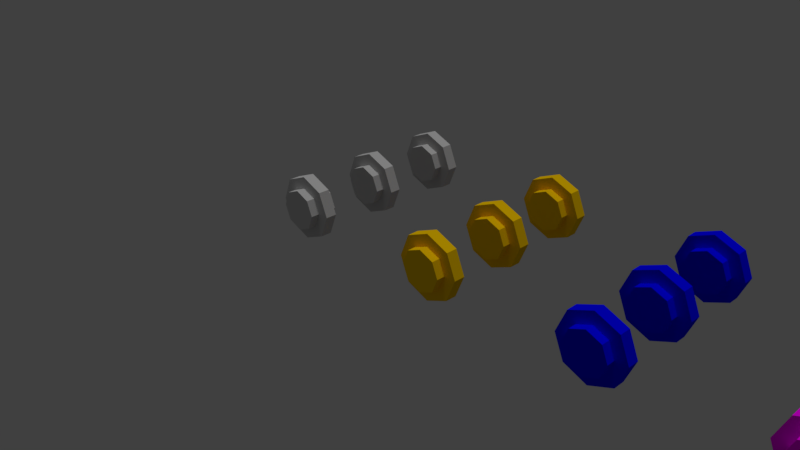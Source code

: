 # Source: studs.blend  (saved by Blender 2.78.0; exported with 4.5.12 LTS)
import bpy
from mathutils import Matrix  # noqa: F401  (used for matrix-valued properties, if any)

bpy.ops.wm.read_factory_settings(use_empty=True)
scene = bpy.context.scene
scene.name = 'Scene'

# ---- collections
col_collection_1 = bpy.data.collections.new('Collection 1'); scene.collection.children.link(col_collection_1)

# ---- materials (node trees are filled in below, after node groups)
mat_lego_gold = bpy.data.materials.new('lego-gold')
mat_lego_gold.alpha_threshold = 0.0
mat_lego_gold.use_transparent_shadow = False
mat_lego_gold.diffuse_color = (1.0, 0.6142, 0.0, 1.0)
mat_lego_gold.roughness = 0.5
mat_lego_gold.specular_intensity = 1.0
mat_lego_silver = bpy.data.materials.new('lego-silver')
mat_lego_silver.alpha_threshold = 0.0
mat_lego_silver.use_transparent_shadow = False
mat_lego_silver.diffuse_color = (0.6, 0.6, 0.6, 1.0)
mat_lego_silver.roughness = 0.5
mat_lego_silver.specular_intensity = 1.0
mat_lego_blue = bpy.data.materials.new('lego-blue')
mat_lego_blue.alpha_threshold = 0.0
mat_lego_blue.use_transparent_shadow = False
mat_lego_blue.diffuse_color = (0.0, 0.0, 1.0, 1.0)
mat_lego_blue.roughness = 0.5
mat_lego_blue.specular_intensity = 1.0
mat_lego_purple = bpy.data.materials.new('lego-purple')
mat_lego_purple.alpha_threshold = 0.0
mat_lego_purple.use_transparent_shadow = False
mat_lego_purple.diffuse_color = (1.0, 0.0, 1.0, 1.0)
mat_lego_purple.roughness = 0.5
mat_lego_purple.specular_intensity = 1.0
mat_lego_shinypurple = bpy.data.materials.new('lego-shinypurple')
mat_lego_shinypurple.alpha_threshold = 0.0
mat_lego_shinypurple.use_transparent_shadow = False
mat_lego_shinypurple.diffuse_color = (1.0, 0.0, 1.0, 1.0)
mat_lego_shinypurple.roughness = 0.5
mat_lego_shinypurple.specular_intensity = 1.0
mat_purpleglow = bpy.data.materials.new('purpleglow')
mat_purpleglow.alpha_threshold = 0.0
mat_purpleglow.use_transparent_shadow = False
mat_purpleglow.diffuse_color = (1.0, 0.0, 1.0, 1.0)
mat_purpleglow.roughness = 0.5

# ---- material node trees

# ---- world
world_world = bpy.data.worlds.new('World'); scene.world = world_world
world_world.color = (0.05088, 0.05088, 0.05088)
world_world.use_sun_shadow = False
world_world.sun_shadow_jitter_overblur = 0.0
world_world.cycles.sampling_method = 'MANUAL'

# ---- cameras
cam_camera = bpy.data.cameras.new('Camera')
cam_camera.clip_end = 100.0
cam_camera.lens = 35.0
cam_camera.sensor_width = 32.0
cam_camera.sensor_height = 18.0
cam_camera.ortho_scale = 7.314
cam_camera.dof.focus_distance = 0.0
cam_camera.dof.aperture_fstop = 128.0

# ---- lights
light_hemi = bpy.data.lights.new('Hemi', 'SUN')
light_hemi.transmission_factor = 0.0
light_hemi.angle = 0.1993
light_hemi.energy = 1.0
light_hemi.shadow_buffer_clip_start = 0.5
light_hemi.shadow_soft_size = 0.1
light_hemi.shadow_cascade_max_distance = 1000.0

# ---- meshes
me_stud_gold = bpy.data.meshes.new('stud-gold')
me_stud_gold.from_pydata([(0.1339, 0.21, -0.1339), (0.1894, 0.21, -2.802e-08), (2.843e-08, 0.1069, 0.3878), (2.843e-08, -0.02849, 0.3878), (0.2742, 0.1069, 0.2742), (0.2742, -0.02849, 0.2742), (0.3878, 0.1069, -3.174e-08), (0.3878, -0.02849, -1.684e-08), (0.2742, 0.1069, -0.2742), (0.2742, -0.02849, -0.2742), (-5.465e-09, 0.1069, -0.3878), (-5.465e-09, -0.02849, -0.3878), (-0.2742, 0.1069, -0.2742), (-0.2742, -0.02849, -0.2742), (-0.3878, 0.1069, -9.391e-09), (-0.3878, -0.02849, -5.666e-09), (-0.2742, 0.1069, 0.2742), (-0.2742, -0.02849, 0.2742), (2.474e-08, 0.21, 0.2454), (2.474e-08, -0.1316, 0.2454), (0.1736, 0.21, 0.1736), (0.1736, -0.1316, 0.1736), (0.2454, 0.21, -2.802e-08), (0.2454, -0.1316, -5.666e-09), (0.1736, 0.21, -0.1736), (0.1736, -0.1316, -0.1736), (3.284e-09, 0.21, -0.2454), (3.284e-09, -0.1316, -0.2454), (-0.1736, 0.21, -0.1736), (-0.1736, -0.1316, -0.1736), (-0.2454, 0.21, -1.684e-08), (-0.2454, -0.1316, -5.666e-09), (-0.1736, 0.21, 0.1736), (-0.1736, -0.1316, 0.1736), (2.262e-08, 0.21, 0.1894), (0.1339, 0.21, 0.1339), (6.058e-09, 0.21, -0.1894), (-0.1339, 0.21, -0.1339), (-0.1894, 0.21, -1.684e-08), (-0.1339, 0.21, 0.1339), (1.143e-09, 0.1131, -0.1894), (-0.1339, 0.1131, -0.1339), (-0.1894, 0.1131, -1.312e-08), (-0.1339, 0.1131, 0.1339), (1.77e-08, 0.1131, 0.1894), (0.1339, 0.1131, -0.1339), (0.1339, 0.1131, 0.1339), (0.1894, 0.1131, -2.429e-08)], [], [(36, 37, 41, 40), (22, 24, 0, 1), (2, 3, 5, 4), (26, 27, 29, 28), (20, 21, 23, 22), (4, 5, 7, 6), (24, 25, 27, 26), (0, 36, 40, 45), (6, 7, 9, 8), (1, 0, 45, 47), (24, 26, 36, 0), (8, 9, 11, 10), (18, 20, 35, 34), (18, 19, 21, 20), (10, 11, 13, 12), (22, 23, 25, 24), (38, 39, 43, 42), (12, 13, 15, 14), (5, 3, 17, 15, 13, 11, 9, 7), (30, 32, 39, 38), (14, 15, 17, 16), (28, 30, 38, 37), (37, 38, 42, 41), (16, 17, 3, 2), (2, 4, 6, 8, 10, 12, 14, 16), (20, 22, 1, 35), (47, 45, 40, 41, 42, 43, 44, 46), (28, 29, 31, 30), (34, 35, 46, 44), (26, 28, 37, 36), (30, 31, 33, 32), (32, 18, 34, 39), (35, 1, 47, 46), (32, 33, 19, 18), (29, 27, 25, 23, 21, 19, 33, 31), (39, 34, 44, 43)])
me_stud_gold.materials.append(mat_lego_gold)
me_stud_gold.use_remesh_preserve_volume = False
me_stud_gold.use_remesh_preserve_attributes = False
me_stud_gold.use_mirror_vertex_groups = False
me_stud_gold.update()
me_stud_silver = bpy.data.meshes.new('stud-silver')
me_stud_silver.from_pydata([(0.1339, 0.21, -0.1339), (0.1894, 0.21, -2.802e-08), (2.843e-08, 0.1069, 0.3878), (2.843e-08, -0.02849, 0.3878), (0.2742, 0.1069, 0.2742), (0.2742, -0.02849, 0.2742), (0.3878, 0.1069, -3.174e-08), (0.3878, -0.02849, -1.684e-08), (0.2742, 0.1069, -0.2742), (0.2742, -0.02849, -0.2742), (-5.465e-09, 0.1069, -0.3878), (-5.465e-09, -0.02849, -0.3878), (-0.2742, 0.1069, -0.2742), (-0.2742, -0.02849, -0.2742), (-0.3878, 0.1069, -9.391e-09), (-0.3878, -0.02849, -5.666e-09), (-0.2742, 0.1069, 0.2742), (-0.2742, -0.02849, 0.2742), (2.474e-08, 0.21, 0.2454), (2.474e-08, -0.1316, 0.2454), (0.1736, 0.21, 0.1736), (0.1736, -0.1316, 0.1736), (0.2454, 0.21, -2.802e-08), (0.2454, -0.1316, -5.666e-09), (0.1736, 0.21, -0.1736), (0.1736, -0.1316, -0.1736), (3.284e-09, 0.21, -0.2454), (3.284e-09, -0.1316, -0.2454), (-0.1736, 0.21, -0.1736), (-0.1736, -0.1316, -0.1736), (-0.2454, 0.21, -1.684e-08), (-0.2454, -0.1316, -5.666e-09), (-0.1736, 0.21, 0.1736), (-0.1736, -0.1316, 0.1736), (2.262e-08, 0.21, 0.1894), (0.1339, 0.21, 0.1339), (6.058e-09, 0.21, -0.1894), (-0.1339, 0.21, -0.1339), (-0.1894, 0.21, -1.684e-08), (-0.1339, 0.21, 0.1339), (1.143e-09, 0.1131, -0.1894), (-0.1339, 0.1131, -0.1339), (-0.1894, 0.1131, -1.312e-08), (-0.1339, 0.1131, 0.1339), (1.77e-08, 0.1131, 0.1894), (0.1339, 0.1131, -0.1339), (0.1339, 0.1131, 0.1339), (0.1894, 0.1131, -2.429e-08)], [], [(36, 37, 41, 40), (22, 24, 0, 1), (2, 3, 5, 4), (26, 27, 29, 28), (20, 21, 23, 22), (4, 5, 7, 6), (24, 25, 27, 26), (0, 36, 40, 45), (6, 7, 9, 8), (1, 0, 45, 47), (24, 26, 36, 0), (8, 9, 11, 10), (18, 20, 35, 34), (18, 19, 21, 20), (10, 11, 13, 12), (22, 23, 25, 24), (38, 39, 43, 42), (12, 13, 15, 14), (5, 3, 17, 15, 13, 11, 9, 7), (30, 32, 39, 38), (14, 15, 17, 16), (28, 30, 38, 37), (37, 38, 42, 41), (16, 17, 3, 2), (2, 4, 6, 8, 10, 12, 14, 16), (20, 22, 1, 35), (47, 45, 40, 41, 42, 43, 44, 46), (28, 29, 31, 30), (34, 35, 46, 44), (26, 28, 37, 36), (30, 31, 33, 32), (32, 18, 34, 39), (35, 1, 47, 46), (32, 33, 19, 18), (29, 27, 25, 23, 21, 19, 33, 31), (39, 34, 44, 43)])
me_stud_silver.materials.append(mat_lego_silver)
me_stud_silver.use_remesh_preserve_volume = False
me_stud_silver.use_remesh_preserve_attributes = False
me_stud_silver.use_mirror_vertex_groups = False
me_stud_silver.update()
me_stud_blue = bpy.data.meshes.new('stud-blue')
me_stud_blue.from_pydata([(0.1339, 0.21, -0.1339), (0.1894, 0.21, -2.802e-08), (2.843e-08, 0.1069, 0.3878), (2.843e-08, -0.02849, 0.3878), (0.2742, 0.1069, 0.2742), (0.2742, -0.02849, 0.2742), (0.3878, 0.1069, -3.174e-08), (0.3878, -0.02849, -1.684e-08), (0.2742, 0.1069, -0.2742), (0.2742, -0.02849, -0.2742), (-5.465e-09, 0.1069, -0.3878), (-5.465e-09, -0.02849, -0.3878), (-0.2742, 0.1069, -0.2742), (-0.2742, -0.02849, -0.2742), (-0.3878, 0.1069, -9.391e-09), (-0.3878, -0.02849, -5.666e-09), (-0.2742, 0.1069, 0.2742), (-0.2742, -0.02849, 0.2742), (2.474e-08, 0.21, 0.2454), (2.474e-08, -0.1316, 0.2454), (0.1736, 0.21, 0.1736), (0.1736, -0.1316, 0.1736), (0.2454, 0.21, -2.802e-08), (0.2454, -0.1316, -5.666e-09), (0.1736, 0.21, -0.1736), (0.1736, -0.1316, -0.1736), (3.284e-09, 0.21, -0.2454), (3.284e-09, -0.1316, -0.2454), (-0.1736, 0.21, -0.1736), (-0.1736, -0.1316, -0.1736), (-0.2454, 0.21, -1.684e-08), (-0.2454, -0.1316, -5.666e-09), (-0.1736, 0.21, 0.1736), (-0.1736, -0.1316, 0.1736), (2.262e-08, 0.21, 0.1894), (0.1339, 0.21, 0.1339), (6.058e-09, 0.21, -0.1894), (-0.1339, 0.21, -0.1339), (-0.1894, 0.21, -1.684e-08), (-0.1339, 0.21, 0.1339), (1.143e-09, 0.1131, -0.1894), (-0.1339, 0.1131, -0.1339), (-0.1894, 0.1131, -1.312e-08), (-0.1339, 0.1131, 0.1339), (1.77e-08, 0.1131, 0.1894), (0.1339, 0.1131, -0.1339), (0.1339, 0.1131, 0.1339), (0.1894, 0.1131, -2.429e-08)], [], [(36, 37, 41, 40), (22, 24, 0, 1), (2, 3, 5, 4), (26, 27, 29, 28), (20, 21, 23, 22), (4, 5, 7, 6), (24, 25, 27, 26), (0, 36, 40, 45), (6, 7, 9, 8), (1, 0, 45, 47), (24, 26, 36, 0), (8, 9, 11, 10), (18, 20, 35, 34), (18, 19, 21, 20), (10, 11, 13, 12), (22, 23, 25, 24), (38, 39, 43, 42), (12, 13, 15, 14), (5, 3, 17, 15, 13, 11, 9, 7), (30, 32, 39, 38), (14, 15, 17, 16), (28, 30, 38, 37), (37, 38, 42, 41), (16, 17, 3, 2), (2, 4, 6, 8, 10, 12, 14, 16), (20, 22, 1, 35), (47, 45, 40, 41, 42, 43, 44, 46), (28, 29, 31, 30), (34, 35, 46, 44), (26, 28, 37, 36), (30, 31, 33, 32), (32, 18, 34, 39), (35, 1, 47, 46), (32, 33, 19, 18), (29, 27, 25, 23, 21, 19, 33, 31), (39, 34, 44, 43)])
me_stud_blue.materials.append(mat_lego_blue)
me_stud_blue.use_remesh_preserve_volume = False
me_stud_blue.use_remesh_preserve_attributes = False
me_stud_blue.use_mirror_vertex_groups = False
me_stud_blue.update()
me_stud_purple = bpy.data.meshes.new('stud-purple')
me_stud_purple.from_pydata([(0.1339, 0.21, -0.1339), (0.1894, 0.21, -2.802e-08), (2.843e-08, 0.1069, 0.3878), (2.843e-08, -0.02849, 0.3878), (0.2742, 0.1069, 0.2742), (0.2742, -0.02849, 0.2742), (0.3878, 0.1069, -3.174e-08), (0.3878, -0.02849, -1.684e-08), (0.2742, 0.1069, -0.2742), (0.2742, -0.02849, -0.2742), (-5.465e-09, 0.1069, -0.3878), (-5.465e-09, -0.02849, -0.3878), (-0.2742, 0.1069, -0.2742), (-0.2742, -0.02849, -0.2742), (-0.3878, 0.1069, -9.391e-09), (-0.3878, -0.02849, -5.666e-09), (-0.2742, 0.1069, 0.2742), (-0.2742, -0.02849, 0.2742), (2.474e-08, 0.21, 0.2454), (2.474e-08, -0.1316, 0.2454), (0.1736, 0.21, 0.1736), (0.1736, -0.1316, 0.1736), (0.2454, 0.21, -2.802e-08), (0.2454, -0.1316, -5.666e-09), (0.1736, 0.21, -0.1736), (0.1736, -0.1316, -0.1736), (3.284e-09, 0.21, -0.2454), (3.284e-09, -0.1316, -0.2454), (-0.1736, 0.21, -0.1736), (-0.1736, -0.1316, -0.1736), (-0.2454, 0.21, -1.684e-08), (-0.2454, -0.1316, -5.666e-09), (-0.1736, 0.21, 0.1736), (-0.1736, -0.1316, 0.1736), (2.262e-08, 0.21, 0.1894), (0.1339, 0.21, 0.1339), (6.058e-09, 0.21, -0.1894), (-0.1339, 0.21, -0.1339), (-0.1894, 0.21, -1.684e-08), (-0.1339, 0.21, 0.1339), (1.143e-09, 0.1131, -0.1894), (-0.1339, 0.1131, -0.1339), (-0.1894, 0.1131, -1.312e-08), (-0.1339, 0.1131, 0.1339), (1.77e-08, 0.1131, 0.1894), (0.1339, 0.1131, -0.1339), (0.1339, 0.1131, 0.1339), (0.1894, 0.1131, -2.429e-08)], [], [(36, 37, 41, 40), (22, 24, 0, 1), (2, 3, 5, 4), (26, 27, 29, 28), (20, 21, 23, 22), (4, 5, 7, 6), (24, 25, 27, 26), (0, 36, 40, 45), (6, 7, 9, 8), (1, 0, 45, 47), (24, 26, 36, 0), (8, 9, 11, 10), (18, 20, 35, 34), (18, 19, 21, 20), (10, 11, 13, 12), (22, 23, 25, 24), (38, 39, 43, 42), (12, 13, 15, 14), (5, 3, 17, 15, 13, 11, 9, 7), (30, 32, 39, 38), (14, 15, 17, 16), (28, 30, 38, 37), (37, 38, 42, 41), (16, 17, 3, 2), (2, 4, 6, 8, 10, 12, 14, 16), (20, 22, 1, 35), (47, 45, 40, 41, 42, 43, 44, 46), (28, 29, 31, 30), (34, 35, 46, 44), (26, 28, 37, 36), (30, 31, 33, 32), (32, 18, 34, 39), (35, 1, 47, 46), (32, 33, 19, 18), (29, 27, 25, 23, 21, 19, 33, 31), (39, 34, 44, 43)])
me_stud_purple.materials.append(mat_lego_purple)
me_stud_purple.use_remesh_preserve_volume = False
me_stud_purple.use_remesh_preserve_attributes = False
me_stud_purple.use_mirror_vertex_groups = False
me_stud_purple.update()
me_stud_shinypurple = bpy.data.meshes.new('stud-shinypurple')
me_stud_shinypurple.from_pydata([(0.1339, 0.21, -0.1339), (0.1894, 0.21, -2.802e-08), (2.843e-08, 0.1069, 0.3878), (2.843e-08, -0.02849, 0.3878), (0.2742, 0.1069, 0.2742), (0.2742, -0.02849, 0.2742), (0.3878, 0.1069, -3.174e-08), (0.3878, -0.02849, -1.684e-08), (0.2742, 0.1069, -0.2742), (0.2742, -0.02849, -0.2742), (-5.465e-09, 0.1069, -0.3878), (-5.465e-09, -0.02849, -0.3878), (-0.2742, 0.1069, -0.2742), (-0.2742, -0.02849, -0.2742), (-0.3878, 0.1069, -9.391e-09), (-0.3878, -0.02849, -5.666e-09), (-0.2742, 0.1069, 0.2742), (-0.2742, -0.02849, 0.2742), (2.474e-08, 0.21, 0.2454), (2.474e-08, -0.1316, 0.2454), (0.1736, 0.21, 0.1736), (0.1736, -0.1316, 0.1736), (0.2454, 0.21, -2.802e-08), (0.2454, -0.1316, -5.666e-09), (0.1736, 0.21, -0.1736), (0.1736, -0.1316, -0.1736), (3.284e-09, 0.21, -0.2454), (3.284e-09, -0.1316, -0.2454), (-0.1736, 0.21, -0.1736), (-0.1736, -0.1316, -0.1736), (-0.2454, 0.21, -1.684e-08), (-0.2454, -0.1316, -5.666e-09), (-0.1736, 0.21, 0.1736), (-0.1736, -0.1316, 0.1736), (2.262e-08, 0.21, 0.1894), (0.1339, 0.21, 0.1339), (6.058e-09, 0.21, -0.1894), (-0.1339, 0.21, -0.1339), (-0.1894, 0.21, -1.684e-08), (-0.1339, 0.21, 0.1339), (1.143e-09, 0.1131, -0.1894), (-0.1339, 0.1131, -0.1339), (-0.1894, 0.1131, -1.312e-08), (-0.1339, 0.1131, 0.1339), (1.77e-08, 0.1131, 0.1894), (0.1339, 0.1131, -0.1339), (0.1339, 0.1131, 0.1339), (0.1894, 0.1131, -2.429e-08)], [], [(36, 37, 41, 40), (22, 24, 0, 1), (2, 3, 5, 4), (26, 27, 29, 28), (20, 21, 23, 22), (4, 5, 7, 6), (24, 25, 27, 26), (0, 36, 40, 45), (6, 7, 9, 8), (1, 0, 45, 47), (24, 26, 36, 0), (8, 9, 11, 10), (18, 20, 35, 34), (18, 19, 21, 20), (10, 11, 13, 12), (22, 23, 25, 24), (38, 39, 43, 42), (12, 13, 15, 14), (5, 3, 17, 15, 13, 11, 9, 7), (30, 32, 39, 38), (14, 15, 17, 16), (28, 30, 38, 37), (37, 38, 42, 41), (16, 17, 3, 2), (2, 4, 6, 8, 10, 12, 14, 16), (20, 22, 1, 35), (47, 45, 40, 41, 42, 43, 44, 46), (28, 29, 31, 30), (34, 35, 46, 44), (26, 28, 37, 36), (30, 31, 33, 32), (32, 18, 34, 39), (35, 1, 47, 46), (32, 33, 19, 18), (29, 27, 25, 23, 21, 19, 33, 31), (39, 34, 44, 43)])
me_stud_shinypurple.materials.append(mat_lego_shinypurple)
me_stud_shinypurple.use_remesh_preserve_volume = False
me_stud_shinypurple.use_remesh_preserve_attributes = False
me_stud_shinypurple.use_mirror_vertex_groups = False
me_stud_shinypurple.update()
me_plane = bpy.data.meshes.new('Plane')
me_plane.from_pydata([(-0.8, -0.75, 0.75), (-0.8, -0.75, -0.75), (-0.8, 0.75, 0.75), (-0.8, 0.75, -0.75)], [], [(0, 1, 3, 2)])
_uv = me_plane.uv_layers.new(name='UVMap')
_uv.uv.foreach_set('vector', [0.0001, 0.9999, 9.998e-05, 9.998e-05, 0.9999, 9.998e-05, 0.9999, 0.9999])
me_plane.materials.append(mat_purpleglow)
me_plane.use_remesh_preserve_volume = False
me_plane.use_remesh_preserve_attributes = False
me_plane.use_mirror_vertex_groups = False
me_plane.update()

# ---- objects
ob_stud_gold_dynamic = bpy.data.objects.new('stud-gold-dynamic', me_stud_gold)
ob_stud_silver_dynamic = bpy.data.objects.new('stud-silver-dynamic', me_stud_silver)
ob_stud_blue_dynamic = bpy.data.objects.new('stud-blue-dynamic', me_stud_blue)
ob_stud_purple_dynamic = bpy.data.objects.new('stud-purple-dynamic', me_stud_purple)
ob_stud_shinypurple_dynamic = bpy.data.objects.new('stud-shinypurple-dynamic', me_stud_shinypurple)
ob_purpleglow_dynamic = bpy.data.objects.new('purpleglow-dynamic', me_plane)
ob_stud_shinypurple_fake = bpy.data.objects.new('stud-shinypurple-fake', me_stud_shinypurple)
ob_plane_002 = bpy.data.objects.new('Plane.002', me_plane)
ob_stud_purple_fake = bpy.data.objects.new('stud-purple-fake', me_stud_purple)
ob_stud_blue_fake = bpy.data.objects.new('stud-blue-fake', me_stud_blue)
ob_stud_gold_fake = bpy.data.objects.new('stud-gold-fake', me_stud_gold)
ob_stud_silver_fake = bpy.data.objects.new('stud-silver-fake', me_stud_silver)
ob_stud_shinypurple = bpy.data.objects.new('stud-shinypurple', me_stud_shinypurple)
ob_plane = bpy.data.objects.new('Plane', me_plane)
ob_stud_purple = bpy.data.objects.new('stud-purple', me_stud_purple)
ob_stud_blue = bpy.data.objects.new('stud-blue', me_stud_blue)
ob_stud_silver = bpy.data.objects.new('stud-silver', me_stud_silver)
ob_hemi = bpy.data.objects.new('Hemi', light_hemi)
ob_stud_gold = bpy.data.objects.new('stud-gold', me_stud_gold)
ob_camera = bpy.data.objects.new('Camera', cam_camera)

# ---- transforms, parenting, visibility, modifiers, constraints
ob_stud_gold_dynamic.location = (2.0, -1.0, 1.0)
ob_stud_gold_dynamic.lock_rotations_4d = False
ob_stud_gold_dynamic.empty_display_type = 'ARROWS'
ob_stud_gold_dynamic.lineart.crease_threshold = 0.0
ob_stud_silver_dynamic.location = (0.0, -1.0, 1.0)
ob_stud_silver_dynamic.lock_rotations_4d = False
ob_stud_silver_dynamic.empty_display_type = 'ARROWS'
ob_stud_silver_dynamic.lineart.crease_threshold = 0.0
ob_stud_blue_dynamic.location = (4.0, -1.0, 1.0)
ob_stud_blue_dynamic.lock_rotations_4d = False
ob_stud_blue_dynamic.empty_display_type = 'ARROWS'
ob_stud_blue_dynamic.lineart.crease_threshold = 0.0
ob_stud_purple_dynamic.location = (6.0, -1.0, 1.0)
ob_stud_purple_dynamic.lock_rotations_4d = False
ob_stud_purple_dynamic.empty_display_type = 'ARROWS'
ob_stud_purple_dynamic.lineart.crease_threshold = 0.0
ob_stud_shinypurple_dynamic.location = (8.0, -1.0, 1.0)
ob_stud_shinypurple_dynamic.lock_rotations_4d = False
ob_stud_shinypurple_dynamic.empty_display_type = 'ARROWS'
ob_stud_shinypurple_dynamic.lineart.crease_threshold = 0.0
ob_purpleglow_dynamic.parent = ob_stud_shinypurple_dynamic
ob_purpleglow_dynamic.matrix_parent_inverse = Matrix(((1.0, 0.0, 0.0, -8.0), (0.0, 1.0, 0.0, -3.694e-08), (0.0, 0.0, 1.0, -2.0), (0.0, 0.0, 0.0, 1.0)))
ob_purpleglow_dynamic.location = (8.0, 0.0, 2.0)
ob_purpleglow_dynamic.lineart.crease_threshold = 0.0
ob_stud_shinypurple_fake.location = (8.0, 1.0, 1.0)
ob_stud_shinypurple_fake.lock_rotations_4d = False
ob_stud_shinypurple_fake.empty_display_type = 'ARROWS'
ob_stud_shinypurple_fake.lineart.crease_threshold = 0.0
ob_plane_002.parent = ob_stud_shinypurple_fake
ob_plane_002.matrix_parent_inverse = Matrix(((1.0, 0.0, 0.0, -8.0), (0.0, 1.0, 0.0, -1.0), (0.0, 0.0, 1.0, -1.0), (0.0, 0.0, 0.0, 1.0)))
ob_plane_002.location = (8.0, 1.0, 1.0)
ob_plane_002.lineart.crease_threshold = 0.0
ob_stud_purple_fake.location = (6.0, 1.0, 1.0)
ob_stud_purple_fake.lock_rotations_4d = False
ob_stud_purple_fake.empty_display_type = 'ARROWS'
ob_stud_purple_fake.lineart.crease_threshold = 0.0
ob_stud_blue_fake.location = (4.0, 1.0, 1.0)
ob_stud_blue_fake.lock_rotations_4d = False
ob_stud_blue_fake.empty_display_type = 'ARROWS'
ob_stud_blue_fake.lineart.crease_threshold = 0.0
ob_stud_gold_fake.location = (2.0, 1.0, 1.0)
ob_stud_gold_fake.lock_rotations_4d = False
ob_stud_gold_fake.empty_display_type = 'ARROWS'
ob_stud_gold_fake.lineart.crease_threshold = 0.0
ob_stud_silver_fake.location = (0.0, 1.0, 1.0)
ob_stud_silver_fake.lock_rotations_4d = False
ob_stud_silver_fake.empty_display_type = 'ARROWS'
ob_stud_silver_fake.lineart.crease_threshold = 0.0
ob_stud_shinypurple.location = (8.0, 3.694e-08, 1.0)
ob_stud_shinypurple.lock_rotations_4d = False
ob_stud_shinypurple.empty_display_type = 'ARROWS'
ob_stud_shinypurple.lineart.crease_threshold = 0.0
ob_plane.parent = ob_stud_shinypurple
ob_plane.matrix_parent_inverse = Matrix(((1.0, 0.0, 0.0, -8.0), (0.0, 1.0, 0.0, -3.694e-08), (0.0, 0.0, 1.0, -2.0), (0.0, 0.0, 0.0, 1.0)))
ob_plane.location = (8.0, 0.0, 2.0)
ob_plane.lineart.crease_threshold = 0.0
ob_stud_purple.location = (6.0, 3.694e-08, 1.0)
ob_stud_purple.lock_rotations_4d = False
ob_stud_purple.empty_display_type = 'ARROWS'
ob_stud_purple.lineart.crease_threshold = 0.0
ob_stud_blue.location = (4.0, 3.694e-08, 1.0)
ob_stud_blue.lock_rotations_4d = False
ob_stud_blue.empty_display_type = 'ARROWS'
ob_stud_blue.lineart.crease_threshold = 0.0
ob_stud_silver.location = (0.0, 3.694e-08, 1.0)
ob_stud_silver.lock_rotations_4d = False
ob_stud_silver.empty_display_type = 'ARROWS'
ob_stud_silver.lineart.crease_threshold = 0.0
ob_hemi.location = (10.0, 6.0, 12.0)
ob_hemi.lineart.crease_threshold = 0.0
ob_stud_gold.location = (2.0, 3.694e-08, 1.0)
ob_stud_gold.lock_rotations_4d = False
ob_stud_gold.empty_display_type = 'ARROWS'
ob_stud_gold.lineart.crease_threshold = 0.0
ob_camera.location = (7.481, -6.508, 5.344)
ob_camera.rotation_euler = (1.109, 0.01082, 0.8149)
ob_camera.lock_rotations_4d = False
ob_camera.empty_display_type = 'ARROWS'
ob_camera.color = (0.0, 0.0, 0.0, 0.0)
ob_camera.display_type = 'WIRE'
ob_camera.lineart.crease_threshold = 0.0

# ---- collection membership
col_collection_1.objects.link(ob_stud_gold_dynamic)
col_collection_1.objects.link(ob_stud_silver_dynamic)
col_collection_1.objects.link(ob_stud_blue_dynamic)
col_collection_1.objects.link(ob_stud_purple_dynamic)
col_collection_1.objects.link(ob_stud_shinypurple_dynamic)
col_collection_1.objects.link(ob_purpleglow_dynamic)
col_collection_1.objects.link(ob_stud_shinypurple_fake)
col_collection_1.objects.link(ob_plane_002)
col_collection_1.objects.link(ob_stud_purple_fake)
col_collection_1.objects.link(ob_stud_blue_fake)
col_collection_1.objects.link(ob_stud_gold_fake)
col_collection_1.objects.link(ob_stud_silver_fake)
col_collection_1.objects.link(ob_stud_shinypurple)
col_collection_1.objects.link(ob_plane)
col_collection_1.objects.link(ob_stud_purple)
col_collection_1.objects.link(ob_stud_blue)
col_collection_1.objects.link(ob_stud_silver)
col_collection_1.objects.link(ob_hemi)
col_collection_1.objects.link(ob_stud_gold)
col_collection_1.objects.link(ob_camera)

# ---- scene / render settings (as saved in the file)
scene.camera = ob_camera
scene.frame_start = 1; scene.frame_end = 250; scene.frame_set(0)
scene.render.engine = 'BLENDER_EEVEE_NEXT'
scene.render.resolution_percentage = 50
scene.render.dither_intensity = 0.0
scene.cycles.use_denoising = False
scene.cycles.samples = 128
scene.cycles.sampling_pattern = 'TABULATED_SOBOL'
scene.cycles.light_sampling_threshold = 0.0
scene.cycles.use_adaptive_sampling = False
scene.cycles.use_light_tree = False
scene.cycles.blur_glossy = 0.0
scene.cycles.sample_clamp_indirect = 0.0
scene.view_settings.view_transform = 'Standard'
bpy.context.view_layer.update()
